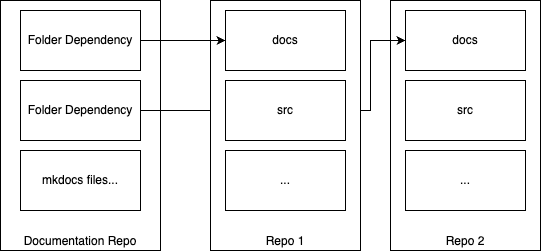

The diagram above was exported from draw.io. Its source (the exported page's mxGraphModel, read from the mxfile embedded in the PNG):
<mxGraphModel dx="150" dy="826" grid="1" gridSize="10" guides="1" tooltips="1" connect="1" arrows="1" fold="1" page="1" pageScale="1" pageWidth="827" pageHeight="1169" math="0" shadow="0">
  <root>
    <mxCell id="0" />
    <mxCell id="1" parent="0" />
    <mxCell id="14" value="Repo 2" style="whiteSpace=wrap;html=1;verticalAlign=bottom;" vertex="1" parent="1">
      <mxGeometry x="460" y="170" width="150" height="250" as="geometry" />
    </mxCell>
    <mxCell id="2" value="Documentation Repo" style="whiteSpace=wrap;html=1;verticalAlign=bottom;" parent="1" vertex="1">
      <mxGeometry x="70" y="170" width="160" height="250" as="geometry" />
    </mxCell>
    <mxCell id="3" value="Folder Dependency" style="whiteSpace=wrap;html=1;" vertex="1" parent="1">
      <mxGeometry x="90" y="180" width="120" height="60" as="geometry" />
    </mxCell>
    <mxCell id="18" style="edgeStyle=orthogonalEdgeStyle;html=1;rounded=0;" edge="1" parent="1" source="4" target="15">
      <mxGeometry relative="1" as="geometry">
        <Array as="points">
          <mxPoint x="440" y="280" />
          <mxPoint x="440" y="210" />
        </Array>
      </mxGeometry>
    </mxCell>
    <mxCell id="4" value="Folder Dependency" style="whiteSpace=wrap;html=1;" vertex="1" parent="1">
      <mxGeometry x="90" y="250" width="120" height="60" as="geometry" />
    </mxCell>
    <mxCell id="5" value="mkdocs files..." style="whiteSpace=wrap;html=1;" vertex="1" parent="1">
      <mxGeometry x="90" y="320" width="120" height="60" as="geometry" />
    </mxCell>
    <mxCell id="9" value="Repo 1" style="whiteSpace=wrap;html=1;verticalAlign=bottom;" vertex="1" parent="1">
      <mxGeometry x="280" y="170" width="150" height="250" as="geometry" />
    </mxCell>
    <mxCell id="10" value="docs" style="whiteSpace=wrap;html=1;" vertex="1" parent="1">
      <mxGeometry x="295" y="180" width="120" height="60" as="geometry" />
    </mxCell>
    <mxCell id="11" value="src" style="whiteSpace=wrap;html=1;" vertex="1" parent="1">
      <mxGeometry x="295" y="250" width="120" height="60" as="geometry" />
    </mxCell>
    <mxCell id="12" value="..." style="whiteSpace=wrap;html=1;" vertex="1" parent="1">
      <mxGeometry x="295" y="320" width="120" height="60" as="geometry" />
    </mxCell>
    <mxCell id="13" style="edgeStyle=none;html=1;" edge="1" parent="1" source="3" target="10">
      <mxGeometry relative="1" as="geometry" />
    </mxCell>
    <mxCell id="15" value="docs" style="whiteSpace=wrap;html=1;" vertex="1" parent="1">
      <mxGeometry x="475" y="180" width="120" height="60" as="geometry" />
    </mxCell>
    <mxCell id="16" value="src" style="whiteSpace=wrap;html=1;" vertex="1" parent="1">
      <mxGeometry x="475" y="250" width="120" height="60" as="geometry" />
    </mxCell>
    <mxCell id="17" value="..." style="whiteSpace=wrap;html=1;" vertex="1" parent="1">
      <mxGeometry x="475" y="320" width="120" height="60" as="geometry" />
    </mxCell>
  </root>
</mxGraphModel>